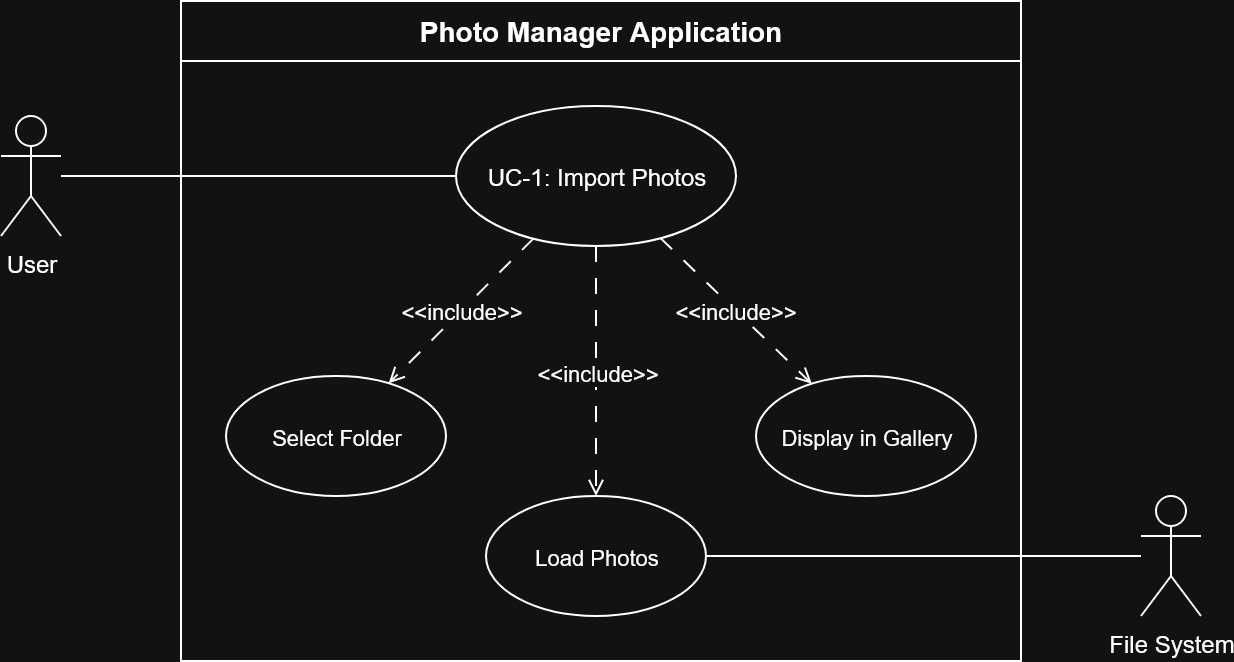

The diagram above was exported from draw.io. Its source (the exported page's mxGraphModel, read from the mxfile embedded in the PNG):
<mxGraphModel dx="1042" dy="535" grid="1" gridSize="10" guides="1" tooltips="1" connect="1" arrows="1" fold="1" page="1" pageScale="1" pageWidth="850" pageHeight="1100" math="0" shadow="0">
  <root>
    <mxCell id="0" />
    <mxCell id="1" parent="0" />
    <mxCell id="system-boundary-1" value="Photo Manager Application" style="swimlane;whiteSpace=wrap;html=1;fontSize=14;fontStyle=1;align=center;verticalAlign=top;startSize=30;" parent="1" vertex="1">
      <mxGeometry x="200" y="80" width="420" height="330" as="geometry" />
    </mxCell>
    <mxCell id="uc1-main" value="UC-1: Import Photos" style="ellipse;whiteSpace=wrap;html=1;fontSize=12;" parent="system-boundary-1" vertex="1">
      <mxGeometry x="137.5" y="52.5" width="140" height="70" as="geometry" />
    </mxCell>
    <mxCell id="uc1-select" value="Select Folder" style="ellipse;whiteSpace=wrap;html=1;fontSize=11;" parent="system-boundary-1" vertex="1">
      <mxGeometry x="22.5" y="187.5" width="110" height="60" as="geometry" />
    </mxCell>
    <mxCell id="uc1-load" value="Load Photos" style="ellipse;whiteSpace=wrap;html=1;fontSize=11;" parent="system-boundary-1" vertex="1">
      <mxGeometry x="152.5" y="247.5" width="110" height="60" as="geometry" />
    </mxCell>
    <mxCell id="uc1-display" value="Display in Gallery" style="ellipse;whiteSpace=wrap;html=1;fontSize=11;" parent="system-boundary-1" vertex="1">
      <mxGeometry x="287.5" y="187.5" width="110" height="60" as="geometry" />
    </mxCell>
    <mxCell id="include-select" value="&amp;lt;&amp;lt;include&amp;gt;&amp;gt;" style="endArrow=open;html=1;rounded=0;dashed=1;dashPattern=8 8;fontSize=11;" parent="system-boundary-1" source="uc1-main" target="uc1-select" edge="1">
      <mxGeometry width="50" height="50" relative="1" as="geometry">
        <mxPoint x="157.5" y="297.5" as="sourcePoint" />
        <mxPoint x="207.5" y="247.5" as="targetPoint" />
      </mxGeometry>
    </mxCell>
    <mxCell id="include-load" value="&amp;lt;&amp;lt;include&amp;gt;&amp;gt;" style="endArrow=open;html=1;rounded=0;dashed=1;dashPattern=8 8;fontSize=11;" parent="system-boundary-1" source="uc1-main" target="uc1-load" edge="1">
      <mxGeometry width="50" height="50" relative="1" as="geometry">
        <mxPoint x="157.5" y="297.5" as="sourcePoint" />
        <mxPoint x="207.5" y="247.5" as="targetPoint" />
      </mxGeometry>
    </mxCell>
    <mxCell id="include-display" value="&amp;lt;&amp;lt;include&amp;gt;&amp;gt;" style="endArrow=open;html=1;rounded=0;dashed=1;dashPattern=8 8;fontSize=11;" parent="system-boundary-1" source="uc1-main" target="uc1-display" edge="1">
      <mxGeometry width="50" height="50" relative="1" as="geometry">
        <mxPoint x="157.5" y="297.5" as="sourcePoint" />
        <mxPoint x="207.5" y="247.5" as="targetPoint" />
      </mxGeometry>
    </mxCell>
    <mxCell id="actor-user-1" value="User" style="shape=umlActor;verticalLabelPosition=bottom;verticalAlign=top;html=1;outlineConnect=0;fontSize=12;" parent="1" vertex="1">
      <mxGeometry x="110" y="137.5" width="30" height="60" as="geometry" />
    </mxCell>
    <mxCell id="actor-fs-1" value="File System" style="shape=umlActor;verticalLabelPosition=bottom;verticalAlign=top;html=1;outlineConnect=0;fontSize=12;" parent="1" vertex="1">
      <mxGeometry x="680" y="327.5" width="30" height="60" as="geometry" />
    </mxCell>
    <mxCell id="assoc-user-uc1" value="" style="endArrow=none;html=1;rounded=0;fontSize=12;" parent="1" source="actor-user-1" target="uc1-main" edge="1">
      <mxGeometry width="50" height="50" relative="1" as="geometry">
        <mxPoint x="400" y="400" as="sourcePoint" />
        <mxPoint x="450" y="350" as="targetPoint" />
      </mxGeometry>
    </mxCell>
    <mxCell id="assoc-fs-load" value="" style="endArrow=none;html=1;rounded=0;fontSize=12;" parent="1" source="actor-fs-1" target="uc1-load" edge="1">
      <mxGeometry width="50" height="50" relative="1" as="geometry">
        <mxPoint x="400" y="400" as="sourcePoint" />
        <mxPoint x="450" y="350" as="targetPoint" />
      </mxGeometry>
    </mxCell>
  </root>
</mxGraphModel>